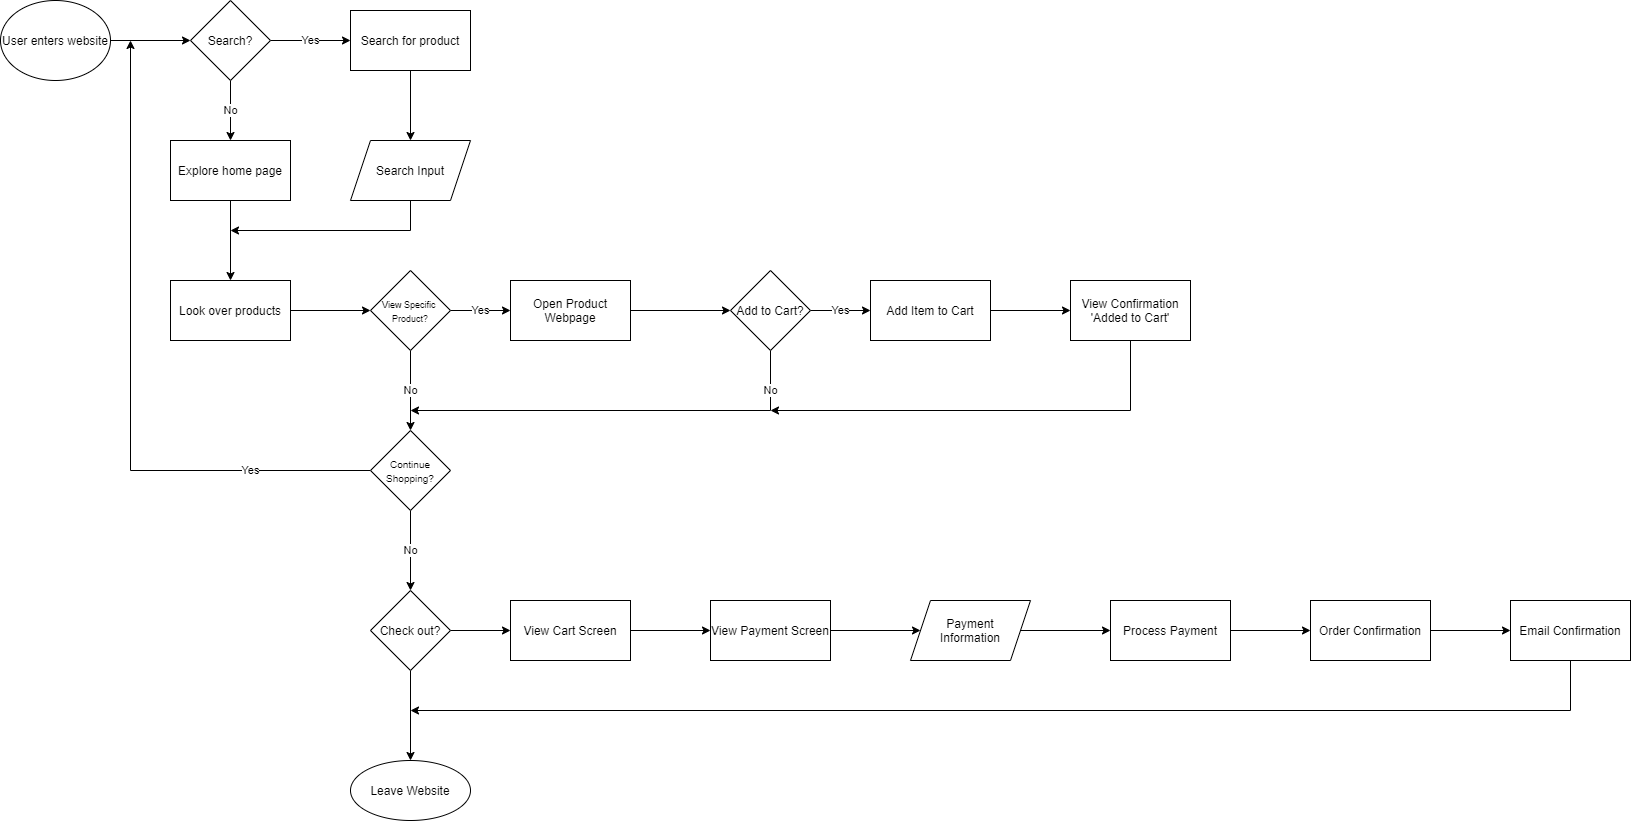

The diagram above was exported from draw.io. Its source (the exported page's mxGraphModel, read from the mxfile embedded in the PNG):
<mxGraphModel dx="2140" dy="980" grid="1" gridSize="10" guides="1" tooltips="1" connect="1" arrows="1" fold="1" page="1" pageScale="1" pageWidth="850" pageHeight="1100" math="0" shadow="0">
  <root>
    <mxCell id="0" />
    <mxCell id="1" parent="0" />
    <mxCell id="24" value="" style="edgeStyle=orthogonalEdgeStyle;rounded=0;orthogonalLoop=1;jettySize=auto;html=1;" edge="1" parent="1" source="3" target="23">
      <mxGeometry relative="1" as="geometry" />
    </mxCell>
    <mxCell id="3" value="Search for product" style="whiteSpace=wrap;html=1;" vertex="1" parent="1">
      <mxGeometry x="360" y="150" width="120" height="60" as="geometry" />
    </mxCell>
    <mxCell id="26" value="" style="edgeStyle=orthogonalEdgeStyle;rounded=0;orthogonalLoop=1;jettySize=auto;html=1;" edge="1" parent="1" source="4" target="25">
      <mxGeometry relative="1" as="geometry" />
    </mxCell>
    <mxCell id="4" value="Explore home page" style="whiteSpace=wrap;html=1;" vertex="1" parent="1">
      <mxGeometry x="180" y="280" width="120" height="60" as="geometry" />
    </mxCell>
    <mxCell id="16" value="" style="edgeStyle=orthogonalEdgeStyle;rounded=0;orthogonalLoop=1;jettySize=auto;html=1;" edge="1" parent="1" source="9" target="12">
      <mxGeometry relative="1" as="geometry" />
    </mxCell>
    <mxCell id="9" value="User enters website" style="ellipse;whiteSpace=wrap;html=1;rounded=0;" vertex="1" parent="1">
      <mxGeometry x="10" y="140" width="110" height="80" as="geometry" />
    </mxCell>
    <mxCell id="14" value="Yes" style="edgeStyle=orthogonalEdgeStyle;rounded=0;orthogonalLoop=1;jettySize=auto;html=1;" edge="1" parent="1" source="12" target="3">
      <mxGeometry relative="1" as="geometry" />
    </mxCell>
    <mxCell id="15" value="No" style="edgeStyle=orthogonalEdgeStyle;rounded=0;orthogonalLoop=1;jettySize=auto;html=1;" edge="1" parent="1" source="12" target="4">
      <mxGeometry relative="1" as="geometry" />
    </mxCell>
    <mxCell id="12" value="Search?" style="rhombus;whiteSpace=wrap;html=1;rounded=0;" vertex="1" parent="1">
      <mxGeometry x="200" y="140" width="80" height="80" as="geometry" />
    </mxCell>
    <mxCell id="28" value="" style="edgeStyle=orthogonalEdgeStyle;rounded=0;orthogonalLoop=1;jettySize=auto;html=1;" edge="1" parent="1" source="23">
      <mxGeometry relative="1" as="geometry">
        <mxPoint x="240" y="370" as="targetPoint" />
        <Array as="points">
          <mxPoint x="420" y="370" />
        </Array>
      </mxGeometry>
    </mxCell>
    <mxCell id="23" value="Search Input" style="shape=parallelogram;perimeter=parallelogramPerimeter;whiteSpace=wrap;html=1;fixedSize=1;rounded=0;" vertex="1" parent="1">
      <mxGeometry x="360" y="280" width="120" height="60" as="geometry" />
    </mxCell>
    <mxCell id="30" value="" style="edgeStyle=orthogonalEdgeStyle;rounded=0;orthogonalLoop=1;jettySize=auto;html=1;" edge="1" parent="1" source="25" target="29">
      <mxGeometry relative="1" as="geometry" />
    </mxCell>
    <mxCell id="25" value="Look over products" style="whiteSpace=wrap;html=1;rounded=0;" vertex="1" parent="1">
      <mxGeometry x="180" y="420" width="120" height="60" as="geometry" />
    </mxCell>
    <mxCell id="32" value="Yes" style="edgeStyle=orthogonalEdgeStyle;rounded=0;orthogonalLoop=1;jettySize=auto;html=1;" edge="1" parent="1" source="29" target="31">
      <mxGeometry relative="1" as="geometry" />
    </mxCell>
    <mxCell id="34" value="No" style="edgeStyle=orthogonalEdgeStyle;rounded=0;orthogonalLoop=1;jettySize=auto;html=1;" edge="1" parent="1" source="29" target="33">
      <mxGeometry relative="1" as="geometry" />
    </mxCell>
    <mxCell id="29" value="&lt;font style=&quot;font-size: 9px&quot;&gt;View Specific &lt;br&gt;Product?&lt;/font&gt;" style="rhombus;whiteSpace=wrap;html=1;rounded=0;" vertex="1" parent="1">
      <mxGeometry x="380" y="410" width="80" height="80" as="geometry" />
    </mxCell>
    <mxCell id="36" value="" style="edgeStyle=orthogonalEdgeStyle;rounded=0;orthogonalLoop=1;jettySize=auto;html=1;" edge="1" parent="1" source="31" target="35">
      <mxGeometry relative="1" as="geometry" />
    </mxCell>
    <mxCell id="31" value="Open Product Webpage" style="whiteSpace=wrap;html=1;rounded=0;" vertex="1" parent="1">
      <mxGeometry x="520" y="420" width="120" height="60" as="geometry" />
    </mxCell>
    <mxCell id="53" value="Yes" style="edgeStyle=orthogonalEdgeStyle;rounded=0;orthogonalLoop=1;jettySize=auto;html=1;exitX=0;exitY=0.5;exitDx=0;exitDy=0;" edge="1" parent="1" source="33">
      <mxGeometry x="-0.6418" relative="1" as="geometry">
        <mxPoint x="140" y="180" as="targetPoint" />
        <Array as="points">
          <mxPoint x="140" y="610" />
        </Array>
        <mxPoint as="offset" />
      </mxGeometry>
    </mxCell>
    <mxCell id="55" value="No" style="edgeStyle=orthogonalEdgeStyle;rounded=0;orthogonalLoop=1;jettySize=auto;html=1;" edge="1" parent="1" source="33" target="54">
      <mxGeometry relative="1" as="geometry" />
    </mxCell>
    <mxCell id="33" value="&lt;font style=&quot;font-size: 10px&quot;&gt;Continue Shopping?&lt;/font&gt;" style="rhombus;whiteSpace=wrap;html=1;rounded=0;" vertex="1" parent="1">
      <mxGeometry x="380" y="570" width="80" height="80" as="geometry" />
    </mxCell>
    <mxCell id="38" value="No" style="edgeStyle=orthogonalEdgeStyle;rounded=0;orthogonalLoop=1;jettySize=auto;html=1;" edge="1" parent="1" source="35">
      <mxGeometry x="-0.8095" relative="1" as="geometry">
        <mxPoint x="420" y="550" as="targetPoint" />
        <Array as="points">
          <mxPoint x="780" y="550" />
        </Array>
        <mxPoint as="offset" />
      </mxGeometry>
    </mxCell>
    <mxCell id="40" value="Yes" style="edgeStyle=orthogonalEdgeStyle;rounded=0;orthogonalLoop=1;jettySize=auto;html=1;" edge="1" parent="1" source="35" target="39">
      <mxGeometry relative="1" as="geometry" />
    </mxCell>
    <mxCell id="35" value="Add to Cart?" style="rhombus;whiteSpace=wrap;html=1;rounded=0;" vertex="1" parent="1">
      <mxGeometry x="740" y="410" width="80" height="80" as="geometry" />
    </mxCell>
    <mxCell id="44" value="" style="edgeStyle=orthogonalEdgeStyle;rounded=0;orthogonalLoop=1;jettySize=auto;html=1;" edge="1" parent="1" source="39" target="43">
      <mxGeometry relative="1" as="geometry" />
    </mxCell>
    <mxCell id="39" value="Add Item to Cart" style="whiteSpace=wrap;html=1;rounded=0;" vertex="1" parent="1">
      <mxGeometry x="880" y="420" width="120" height="60" as="geometry" />
    </mxCell>
    <mxCell id="49" style="edgeStyle=orthogonalEdgeStyle;rounded=0;orthogonalLoop=1;jettySize=auto;html=1;exitX=0.5;exitY=1;exitDx=0;exitDy=0;" edge="1" parent="1" source="43">
      <mxGeometry relative="1" as="geometry">
        <mxPoint x="780" y="550" as="targetPoint" />
        <Array as="points">
          <mxPoint x="1140" y="550" />
        </Array>
      </mxGeometry>
    </mxCell>
    <mxCell id="43" value="View Confirmation 'Added to Cart'" style="whiteSpace=wrap;html=1;rounded=0;" vertex="1" parent="1">
      <mxGeometry x="1080" y="420" width="120" height="60" as="geometry" />
    </mxCell>
    <mxCell id="57" value="" style="edgeStyle=orthogonalEdgeStyle;rounded=0;orthogonalLoop=1;jettySize=auto;html=1;" edge="1" parent="1" source="54" target="56">
      <mxGeometry relative="1" as="geometry" />
    </mxCell>
    <mxCell id="69" value="" style="edgeStyle=orthogonalEdgeStyle;rounded=0;orthogonalLoop=1;jettySize=auto;html=1;" edge="1" parent="1" source="54" target="68">
      <mxGeometry relative="1" as="geometry" />
    </mxCell>
    <mxCell id="54" value="Check out?" style="rhombus;whiteSpace=wrap;html=1;rounded=0;" vertex="1" parent="1">
      <mxGeometry x="380" y="730" width="80" height="80" as="geometry" />
    </mxCell>
    <mxCell id="59" value="" style="edgeStyle=orthogonalEdgeStyle;rounded=0;orthogonalLoop=1;jettySize=auto;html=1;" edge="1" parent="1" source="56" target="58">
      <mxGeometry relative="1" as="geometry" />
    </mxCell>
    <mxCell id="56" value="View Cart Screen" style="whiteSpace=wrap;html=1;rounded=0;" vertex="1" parent="1">
      <mxGeometry x="520" y="740" width="120" height="60" as="geometry" />
    </mxCell>
    <mxCell id="61" value="" style="edgeStyle=orthogonalEdgeStyle;rounded=0;orthogonalLoop=1;jettySize=auto;html=1;" edge="1" parent="1" source="58" target="60">
      <mxGeometry relative="1" as="geometry" />
    </mxCell>
    <mxCell id="58" value="View Payment Screen" style="whiteSpace=wrap;html=1;rounded=0;" vertex="1" parent="1">
      <mxGeometry x="720" y="740" width="120" height="60" as="geometry" />
    </mxCell>
    <mxCell id="63" value="" style="edgeStyle=orthogonalEdgeStyle;rounded=0;orthogonalLoop=1;jettySize=auto;html=1;" edge="1" parent="1" source="60" target="62">
      <mxGeometry relative="1" as="geometry" />
    </mxCell>
    <mxCell id="60" value="Payment&lt;br&gt;Information" style="shape=parallelogram;perimeter=parallelogramPerimeter;whiteSpace=wrap;html=1;fixedSize=1;rounded=0;" vertex="1" parent="1">
      <mxGeometry x="920" y="740" width="120" height="60" as="geometry" />
    </mxCell>
    <mxCell id="65" value="" style="edgeStyle=orthogonalEdgeStyle;rounded=0;orthogonalLoop=1;jettySize=auto;html=1;" edge="1" parent="1" source="62" target="64">
      <mxGeometry relative="1" as="geometry" />
    </mxCell>
    <mxCell id="62" value="Process Payment" style="whiteSpace=wrap;html=1;rounded=0;" vertex="1" parent="1">
      <mxGeometry x="1120" y="740" width="120" height="60" as="geometry" />
    </mxCell>
    <mxCell id="67" value="" style="edgeStyle=orthogonalEdgeStyle;rounded=0;orthogonalLoop=1;jettySize=auto;html=1;" edge="1" parent="1" source="64" target="66">
      <mxGeometry relative="1" as="geometry" />
    </mxCell>
    <mxCell id="64" value="Order Confirmation" style="whiteSpace=wrap;html=1;rounded=0;" vertex="1" parent="1">
      <mxGeometry x="1320" y="740" width="120" height="60" as="geometry" />
    </mxCell>
    <mxCell id="70" style="edgeStyle=orthogonalEdgeStyle;rounded=0;orthogonalLoop=1;jettySize=auto;html=1;exitX=0.5;exitY=1;exitDx=0;exitDy=0;" edge="1" parent="1" source="66">
      <mxGeometry relative="1" as="geometry">
        <mxPoint x="420" y="850" as="targetPoint" />
        <Array as="points">
          <mxPoint x="1580" y="850" />
        </Array>
      </mxGeometry>
    </mxCell>
    <mxCell id="66" value="Email Confirmation" style="whiteSpace=wrap;html=1;rounded=0;" vertex="1" parent="1">
      <mxGeometry x="1520" y="740" width="120" height="60" as="geometry" />
    </mxCell>
    <mxCell id="68" value="Leave Website" style="ellipse;whiteSpace=wrap;html=1;rounded=0;" vertex="1" parent="1">
      <mxGeometry x="360" y="900" width="120" height="60" as="geometry" />
    </mxCell>
  </root>
</mxGraphModel>